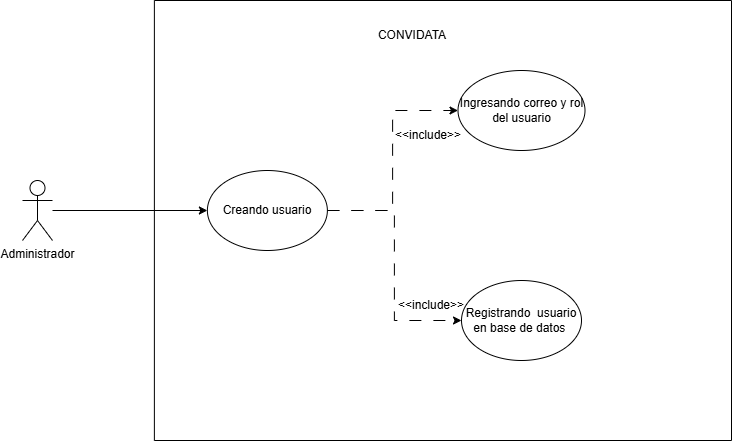

The diagram above was exported from draw.io. Its source (the exported page's mxGraphModel, read from the mxfile embedded in the PNG):
<mxGraphModel dx="635" dy="2" grid="1" gridSize="10" guides="1" tooltips="1" connect="1" arrows="1" fold="1" page="1" pageScale="1" pageWidth="827" pageHeight="1169" math="0" shadow="0">
  <root>
    <mxCell id="0" />
    <mxCell id="1" parent="0" />
    <mxCell id="4Ye96qGgxBIu1ZCz3Fao-1" parent="1" style="swimlane;startSize=0;labelBackgroundColor=none;rounded=1;" value="&#10;" vertex="1">
      <mxGeometry height="440" width="577.12" x="1861.88" y="1310" as="geometry" />
    </mxCell>
    <mxCell id="4Ye96qGgxBIu1ZCz3Fao-2" edge="1" parent="4Ye96qGgxBIu1ZCz3Fao-1" source="4Ye96qGgxBIu1ZCz3Fao-4" style="edgeStyle=orthogonalEdgeStyle;rounded=0;orthogonalLoop=1;jettySize=auto;html=1;entryX=0;entryY=0.5;entryDx=0;entryDy=0;dashed=1;dashPattern=12 12;" target="4Ye96qGgxBIu1ZCz3Fao-8">
      <mxGeometry relative="1" as="geometry" />
    </mxCell>
    <mxCell id="4Ye96qGgxBIu1ZCz3Fao-3" edge="1" parent="4Ye96qGgxBIu1ZCz3Fao-1" source="4Ye96qGgxBIu1ZCz3Fao-4" style="edgeStyle=orthogonalEdgeStyle;rounded=0;orthogonalLoop=1;jettySize=auto;html=1;entryX=0;entryY=0.5;entryDx=0;entryDy=0;dashed=1;dashPattern=12 12;" target="4Ye96qGgxBIu1ZCz3Fao-6">
      <mxGeometry relative="1" as="geometry" />
    </mxCell>
    <mxCell id="4Ye96qGgxBIu1ZCz3Fao-4" parent="4Ye96qGgxBIu1ZCz3Fao-1" style="ellipse;whiteSpace=wrap;html=1;labelBackgroundColor=none;rounded=1;" value="Creando usuario" vertex="1">
      <mxGeometry height="80" width="120" x="53" y="170" as="geometry" />
    </mxCell>
    <mxCell id="4Ye96qGgxBIu1ZCz3Fao-5" parent="4Ye96qGgxBIu1ZCz3Fao-1" style="text;html=1;whiteSpace=wrap;strokeColor=none;fillColor=none;align=center;verticalAlign=middle;rounded=1;labelBackgroundColor=none;" value="CONVIDATA" vertex="1">
      <mxGeometry height="30" width="60" x="228.5" y="20" as="geometry" />
    </mxCell>
    <mxCell id="4Ye96qGgxBIu1ZCz3Fao-6" parent="4Ye96qGgxBIu1ZCz3Fao-1" style="ellipse;whiteSpace=wrap;html=1;" value="&lt;font face=&quot;Arial, sans-serif&quot;&gt;&lt;span style=&quot;white-space-collapse: preserve;&quot;&gt;Ingresando correo y rol del usuario&lt;/span&gt;&lt;/font&gt;" vertex="1">
      <mxGeometry height="80" width="127" x="303.62" y="70" as="geometry" />
    </mxCell>
    <mxCell id="4Ye96qGgxBIu1ZCz3Fao-7" parent="4Ye96qGgxBIu1ZCz3Fao-1" style="text;html=1;whiteSpace=wrap;strokeColor=none;fillColor=none;align=center;verticalAlign=middle;rounded=1;labelBackgroundColor=none;" value="&amp;lt;&amp;lt;include&amp;gt;&amp;gt;" vertex="1">
      <mxGeometry height="30" width="60" x="247.12" y="290" as="geometry" />
    </mxCell>
    <mxCell id="4Ye96qGgxBIu1ZCz3Fao-8" parent="4Ye96qGgxBIu1ZCz3Fao-1" style="ellipse;whiteSpace=wrap;html=1;" value="Registrando&amp;nbsp; usuario en base de datos&amp;nbsp;" vertex="1">
      <mxGeometry height="80" width="120" x="307.12" y="280" as="geometry" />
    </mxCell>
    <mxCell id="4Ye96qGgxBIu1ZCz3Fao-9" parent="4Ye96qGgxBIu1ZCz3Fao-1" style="text;html=1;whiteSpace=wrap;strokeColor=none;fillColor=none;align=center;verticalAlign=middle;rounded=0;" value="&amp;lt;&amp;lt;include&amp;gt;&amp;gt;" vertex="1">
      <mxGeometry height="30" width="60" x="243.62" y="120" as="geometry" />
    </mxCell>
    <mxCell id="4Ye96qGgxBIu1ZCz3Fao-10" edge="1" parent="1" source="4Ye96qGgxBIu1ZCz3Fao-11" style="edgeStyle=orthogonalEdgeStyle;rounded=0;orthogonalLoop=1;jettySize=auto;html=1;entryX=0;entryY=0.5;entryDx=0;entryDy=0;" target="4Ye96qGgxBIu1ZCz3Fao-4">
      <mxGeometry relative="1" as="geometry" />
    </mxCell>
    <mxCell id="4Ye96qGgxBIu1ZCz3Fao-11" parent="1" style="shape=umlActor;verticalLabelPosition=bottom;verticalAlign=top;html=1;outlineConnect=0;" value="Administrador" vertex="1">
      <mxGeometry height="60" width="30" x="1730" y="1490" as="geometry" />
    </mxCell>
  </root>
</mxGraphModel>